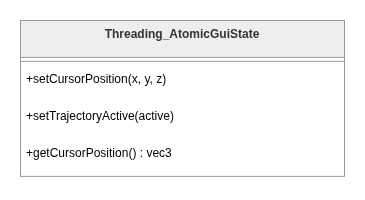

The diagram above was exported from draw.io. Its source (the exported page's mxGraphModel, read from the mxfile embedded in the PNG):
<mxGraphModel dx="1885" dy="960" grid="1" gridSize="10" guides="1" tooltips="1" connect="1" arrows="1" fold="1" page="1" pageScale="1" pageWidth="850" pageHeight="1100" math="0" shadow="0">
  <root>
    <mxCell id="0" />
    <mxCell id="1" parent="0" />
    <mxCell id="2" parent="1" style="swimlane;fontStyle=1;align=center;verticalAlign=top;childLayout=stackLayout;horizontal=1;startSize=36.888888888888886;horizontalStack=0;resizeParent=1;resizeParentMax=0;resizeLast=0;collapsible=0;marginBottom=0;fillColor=light-dark(#eeeeee,#1f2020);strokeColor=light-dark(#999999,#cccccc);fontColor=light-dark(#333333,#cccccc);swimlaneFillColor=default;" value="Threading_AtomicGuiState" vertex="1">
      <mxGeometry height="155.88888888888889" width="324" x="764" y="714" as="geometry" />
    </mxCell>
    <mxCell id="3" parent="2" style="line;strokeWidth=1;fillColor=none;align=left;verticalAlign=middle;spacingTop=-1;spacingLeft=3;spacingRight=3;rotatable=0;labelPosition=right;points=[];portConstraint=eastwest;strokeColor=inherit;swimlaneFillColor=default;" vertex="1">
      <mxGeometry height="8" width="324" y="36.888888888888886" as="geometry" />
    </mxCell>
    <mxCell id="4" parent="2" style="text;strokeColor=none;fillColor=none;align=left;verticalAlign=top;spacingLeft=4;spacingRight=4;overflow=hidden;rotatable=0;points=[[0,0.5],[1,0.5]];portConstraint=eastwest;swimlaneFillColor=default;" value="+setCursorPosition(x, y, z)" vertex="1">
      <mxGeometry height="37" width="324" y="44.888888888888886" as="geometry" />
    </mxCell>
    <mxCell id="5" parent="2" style="text;strokeColor=none;fillColor=none;align=left;verticalAlign=top;spacingLeft=4;spacingRight=4;overflow=hidden;rotatable=0;points=[[0,0.5],[1,0.5]];portConstraint=eastwest;swimlaneFillColor=default;" value="+setTrajectoryActive(active)" vertex="1">
      <mxGeometry height="37" width="324" y="81.88888888888889" as="geometry" />
    </mxCell>
    <mxCell id="6" parent="2" style="text;strokeColor=none;fillColor=none;align=left;verticalAlign=top;spacingLeft=4;spacingRight=4;overflow=hidden;rotatable=0;points=[[0,0.5],[1,0.5]];portConstraint=eastwest;swimlaneFillColor=default;" value="+getCursorPosition() : vec3" vertex="1">
      <mxGeometry height="37" width="324" y="118.88888888888889" as="geometry" />
    </mxCell>
  </root>
</mxGraphModel>